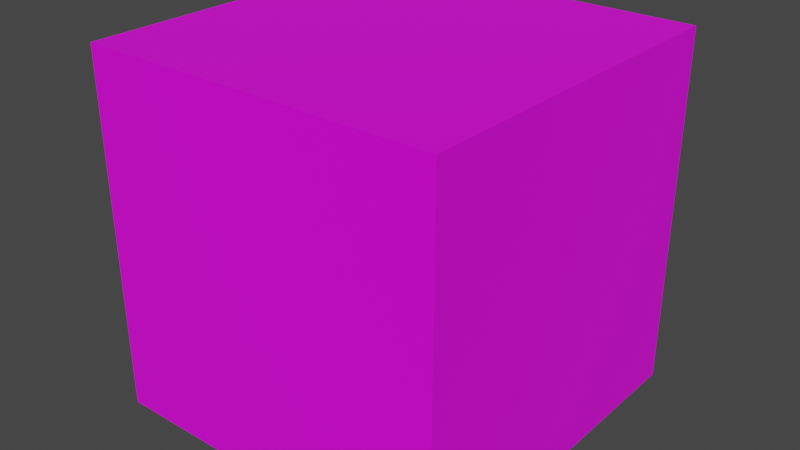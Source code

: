 # Source: cube.blend  (saved by Blender 3.0.42; exported with 4.5.12 LTS)
import bpy
from mathutils import Matrix  # noqa: F401  (used for matrix-valued properties, if any)

bpy.ops.wm.read_factory_settings(use_empty=True)
scene = bpy.context.scene
scene.name = 'Scene'

# ---- collections
col_collection = bpy.data.collections.new('Collection'); scene.collection.children.link(col_collection)

# ---- images (referenced by path relative to the original .blend; pixels are not part of the script)
import os
ASSET_DIR = os.environ.get("B2B_ASSET_DIR", "")  # directory of the original .blend (textures are referenced by path, not embedded)
HERE = os.path.dirname(os.path.abspath(__file__))  # packed textures are extracted next to this script under _unpacked/

def load_image(name, relpath, width, height, colorspace="sRGB"):
    """Load a texture the original file referenced (path relative to the .blend, or extracted next to this script)."""
    p = next((c for c in (os.path.join(HERE, relpath), os.path.join(ASSET_DIR, relpath)) if relpath and os.path.exists(c)), "")
    if p:
        img = bpy.data.images.load(p, check_existing=True)
        img.name = name
    else:  # same state as the original file: an image datablock whose file is absent (Cycles renders it pink)
        img = bpy.data.images.new(name, width, height)
        img.source = "FILE"
        img.filepath = "//" + (relpath or name)
    img.colorspace_settings.name = colorspace
    return img
img_colorgrid_png = load_image('ColorGrid.png', 'ColorGrid.png', 1024, 1024, 'sRGB')

# ---- materials (node trees are filled in below, after node groups)
mat_material = bpy.data.materials.new('Material')
mat_material.alpha_threshold = 0.0
mat_material.use_transparent_shadow = False
mat_material.line_color = (0.0, 0.0, 0.0, 1.0)

# ---- material node trees
mat_material.use_nodes = True; mat_material.node_tree.nodes.clear()
_N = mat_material.node_tree.nodes; _L = mat_material.node_tree.links
n0 = _N.new('ShaderNodeOutputMaterial'); n0.name = 'Material Output'; n0.location = (453, 276)
n1 = _N.new('ShaderNodeTexImage'); n1.name = 'Image Texture'; n1.location = (-206, 296)
n1.image = img_colorgrid_png
n2 = _N.new('ShaderNodeBsdfPrincipled'); n2.name = 'Principled BSDF'; n2.location = (135, 342)
n2.distribution = 'GGX'
n2.subsurface_method = 'RANDOM_WALK_SKIN'
n2.inputs[3].default_value = 1.45
n2.inputs[27].default_value = (0.0, 0.0, 0.0, 1.0)
n2.inputs[28].default_value = 1.0
n3 = _N.new('ShaderNodeScript'); n3.name = 'Script'; n3.location = (-470, 239)
n4 = _N.new('ShaderNodeUVMap'); n4.name = 'UV Map'; n4.location = (-447, 95)
n4.uv_map = 'UVMap'
_L.new(n2.outputs[0], n0.inputs[0])
_L.new(n1.outputs[0], n2.inputs[0])
_L.new(n4.outputs[0], n1.inputs[0])
n0.is_active_output = True

# ---- world
world_world = bpy.data.worlds.new('World'); scene.world = world_world
world_world.use_nodes = True; world_world.node_tree.nodes.clear()
_N = world_world.node_tree.nodes; _L = world_world.node_tree.links
n0 = _N.new('ShaderNodeOutputWorld'); n0.name = 'World Output'; n0.location = (300, 300)
n1 = _N.new('ShaderNodeBackground'); n1.name = 'Background'; n1.location = (10, 300)
n1.inputs[0].default_value = (0.05088, 0.05088, 0.05088, 1.0)
_L.new(n1.outputs[0], n0.inputs[0])
n0.is_active_output = True
world_world.color = (0.05088, 0.05088, 0.05088)
world_world.use_sun_shadow = False
world_world.sun_shadow_jitter_overblur = 0.0

# ---- meshes
me_cube = bpy.data.meshes.new('Cube')
me_cube.from_pydata([(1.0, 1.0, 1.0), (1.0, 1.0, -1.0), (1.0, -1.0, 1.0), (1.0, -1.0, -1.0), (-1.0, 1.0, 1.0), (-1.0, 1.0, -1.0), (-1.0, -1.0, 1.0), (-1.0, -1.0, -1.0)], [], [(0, 4, 6, 2), (3, 2, 6, 7), (7, 6, 4, 5), (5, 1, 3, 7), (1, 0, 2, 3), (5, 4, 0, 1)])
_uv = me_cube.uv_layers.new(name='UVMap')
_uv.uv.foreach_set('vector', [0.5, 0.75, 0.5, 1.0, 0.25, 1.0, 0.25, 0.75, 0.25, 0.5, 0.25, 0.75, 0.0, 0.75, 4.868e-08, 0.5, 0.25, 0.25, 0.25, 0.0, 0.5, 4.712e-08, 0.5, 0.25, 0.5, 0.25, 0.5, 0.5, 0.25, 0.5, 0.25, 0.25, 0.5, 0.5, 0.5, 0.75, 0.25, 0.75, 0.25, 0.5, 0.75, 0.5, 0.75, 0.75, 0.5, 0.75, 0.5, 0.5])
me_cube.materials.append(mat_material)
me_cube.use_remesh_preserve_volume = False
me_cube.use_remesh_preserve_attributes = False
me_cube.use_mirror_vertex_groups = False
me_cube.update()

# ---- objects
ob_cube = bpy.data.objects.new('Cube', me_cube)

# ---- transforms, parenting, visibility, modifiers, constraints
ob_cube.location = (0.0, 0.0, 0.0)
ob_cube.lock_rotations_4d = False
ob_cube.empty_display_type = 'ARROWS'
ob_cube.lineart.crease_threshold = 0.0

# ---- collection membership
col_collection.objects.link(ob_cube)

# ---- scene / render settings (as saved in the file)
scene.frame_start = 1; scene.frame_end = 250; scene.frame_set(1)
scene.render.engine = 'BLENDER_EEVEE_NEXT'
scene.cycles.sampling_pattern = 'TABULATED_SOBOL'
scene.cycles.use_light_tree = False
scene.view_settings.view_transform = 'Filmic'
bpy.context.view_layer.update()

# ---- added for rendering (the .blend has no active camera and no usable light): camera, sun
cam_auto = bpy.data.cameras.new('AutoCamera')
cam_auto.lens = 50.0
cam_auto.sensor_width = 36.0
cam_auto.clip_end = 1000.0
ob_auto_camera = bpy.data.objects.new('AutoCamera', cam_auto)
scene.collection.objects.link(ob_auto_camera)
ob_auto_camera.location = (3.20507, -3.84609, 2.56406)
ob_auto_camera.rotation_euler = (1.09748, -7.21219e-08, 0.694738)
scene.camera = ob_auto_camera
light_auto_sun = bpy.data.lights.new('AutoSun', 'SUN')
light_auto_sun.energy = 3.0
light_auto_sun.angle = 0.0523599
ob_auto_sun = bpy.data.objects.new('AutoSun', light_auto_sun)
scene.collection.objects.link(ob_auto_sun)
ob_auto_sun.rotation_euler = (0.872665, 0.174533, 0.523599)
bpy.context.view_layer.update()
